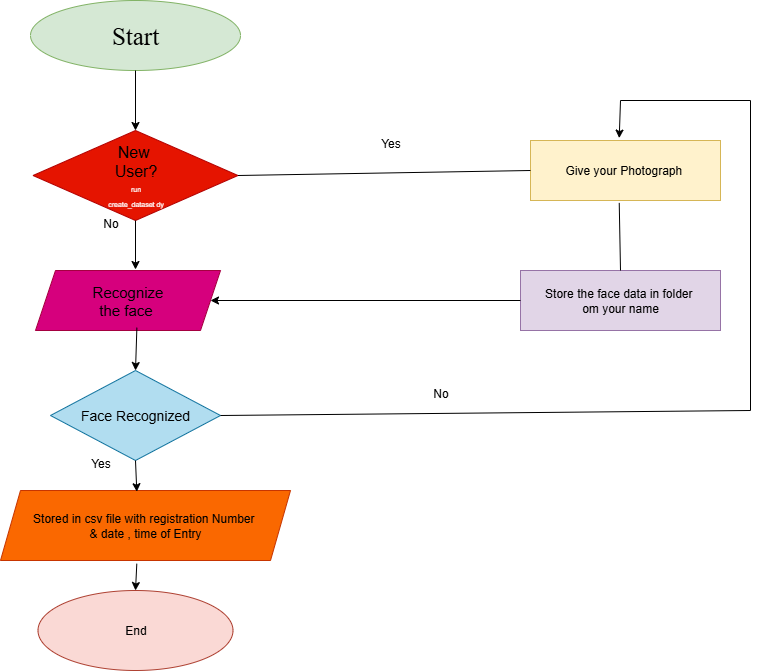

The diagram above was exported from draw.io. Its source (the exported page's mxGraphModel, read from the mxfile embedded in the PNG):
<mxGraphModel dx="1034" dy="666" grid="1" gridSize="10" guides="1" tooltips="1" connect="1" arrows="1" fold="1" page="1" pageScale="1" pageWidth="850" pageHeight="1100" math="0" shadow="0">
  <root>
    <mxCell id="0" />
    <mxCell id="1" parent="0" />
    <mxCell id="zHsAty76mZmSMS0LfGv--1" value="&lt;h2&gt;&lt;font face=&quot;Times New Roman&quot; style=&quot;font-size: 25px; font-weight: normal;&quot;&gt;Start&lt;/font&gt;&lt;/h2&gt;" style="ellipse;whiteSpace=wrap;html=1;fillColor=#d5e8d4;strokeColor=#82b366;" vertex="1" parent="1">
      <mxGeometry x="50" y="50" width="210" height="70" as="geometry" />
    </mxCell>
    <mxCell id="zHsAty76mZmSMS0LfGv--2" value="&lt;font style=&quot;color: rgb(0, 0, 0); font-size: 16px;&quot;&gt;New&amp;nbsp;&lt;/font&gt;&lt;div&gt;&lt;font style=&quot;color: rgb(0, 0, 0); font-size: 16px;&quot;&gt;User?&lt;/font&gt;&lt;/div&gt;&lt;div&gt;&lt;font style=&quot;font-size: 7px;&quot;&gt;run&lt;/font&gt;&lt;/div&gt;&lt;div&gt;&lt;font style=&quot;font-size: 7px;&quot;&gt;create_dataset dy&lt;/font&gt;&lt;/div&gt;" style="rhombus;whiteSpace=wrap;html=1;fillColor=#e51400;fontColor=#ffffff;strokeColor=#B20000;" vertex="1" parent="1">
      <mxGeometry x="52.5" y="180" width="205" height="90" as="geometry" />
    </mxCell>
    <mxCell id="zHsAty76mZmSMS0LfGv--3" value="&lt;font style=&quot;font-size: 15px; color: rgb(0, 0, 0);&quot;&gt;Recognize&lt;/font&gt;&lt;div&gt;&lt;font style=&quot;font-size: 15px; color: rgb(0, 0, 0);&quot;&gt;the face&amp;nbsp;&lt;/font&gt;&lt;/div&gt;" style="shape=parallelogram;perimeter=parallelogramPerimeter;whiteSpace=wrap;html=1;fixedSize=1;fillColor=light-dark(#d6007d, #ff90f3);fontColor=#ffffff;strokeColor=#A50040;" vertex="1" parent="1">
      <mxGeometry x="55" y="320" width="185" height="60" as="geometry" />
    </mxCell>
    <mxCell id="zHsAty76mZmSMS0LfGv--4" value="&lt;div style=&quot;&quot;&gt;&lt;span style=&quot;font-size: 14px;&quot;&gt;Face Recognized&lt;/span&gt;&lt;/div&gt;" style="rhombus;whiteSpace=wrap;html=1;fillColor=#b1ddf0;strokeColor=#10739e;align=center;" vertex="1" parent="1">
      <mxGeometry x="70" y="420" width="170" height="90" as="geometry" />
    </mxCell>
    <mxCell id="zHsAty76mZmSMS0LfGv--5" value="Stored in csv file with registration Number&amp;nbsp;&lt;div&gt;&amp;amp; date , time of Entry&lt;/div&gt;" style="shape=parallelogram;perimeter=parallelogramPerimeter;whiteSpace=wrap;html=1;fixedSize=1;fillColor=#fa6800;fontColor=#000000;strokeColor=#C73500;" vertex="1" parent="1">
      <mxGeometry x="20" y="540" width="290" height="70" as="geometry" />
    </mxCell>
    <mxCell id="zHsAty76mZmSMS0LfGv--6" value="End" style="ellipse;whiteSpace=wrap;html=1;fillColor=#fad9d5;strokeColor=#ae4132;" vertex="1" parent="1">
      <mxGeometry x="57.5" y="640" width="195" height="80" as="geometry" />
    </mxCell>
    <mxCell id="zHsAty76mZmSMS0LfGv--7" value="Give your Photograph&amp;nbsp;" style="rounded=0;whiteSpace=wrap;html=1;fillColor=#fff2cc;strokeColor=#d6b656;" vertex="1" parent="1">
      <mxGeometry x="550" y="190" width="190" height="60" as="geometry" />
    </mxCell>
    <mxCell id="zHsAty76mZmSMS0LfGv--8" value="Store the face data in folder&amp;nbsp;&lt;div&gt;om your name&lt;/div&gt;" style="rounded=0;whiteSpace=wrap;html=1;fillColor=#e1d5e7;strokeColor=#9673a6;" vertex="1" parent="1">
      <mxGeometry x="540" y="320" width="200" height="60" as="geometry" />
    </mxCell>
    <mxCell id="zHsAty76mZmSMS0LfGv--9" value="" style="endArrow=classic;html=1;rounded=0;entryX=0.5;entryY=0;entryDx=0;entryDy=0;exitX=0.5;exitY=1;exitDx=0;exitDy=0;" edge="1" parent="1" source="zHsAty76mZmSMS0LfGv--1" target="zHsAty76mZmSMS0LfGv--2">
      <mxGeometry width="50" height="50" relative="1" as="geometry">
        <mxPoint x="120" y="180" as="sourcePoint" />
        <mxPoint x="170" y="130" as="targetPoint" />
      </mxGeometry>
    </mxCell>
    <mxCell id="zHsAty76mZmSMS0LfGv--10" value="" style="endArrow=classic;html=1;rounded=0;exitX=0.5;exitY=1;exitDx=0;exitDy=0;" edge="1" parent="1" source="zHsAty76mZmSMS0LfGv--2">
      <mxGeometry width="50" height="50" relative="1" as="geometry">
        <mxPoint x="120" y="330" as="sourcePoint" />
        <mxPoint x="155" y="319" as="targetPoint" />
      </mxGeometry>
    </mxCell>
    <mxCell id="zHsAty76mZmSMS0LfGv--11" value="" style="endArrow=classic;html=1;rounded=0;entryX=0.5;entryY=0;entryDx=0;entryDy=0;exitX=0.548;exitY=0.953;exitDx=0;exitDy=0;exitPerimeter=0;" edge="1" parent="1" source="zHsAty76mZmSMS0LfGv--3" target="zHsAty76mZmSMS0LfGv--4">
      <mxGeometry width="50" height="50" relative="1" as="geometry">
        <mxPoint x="120" y="430" as="sourcePoint" />
        <mxPoint x="170" y="380" as="targetPoint" />
      </mxGeometry>
    </mxCell>
    <mxCell id="zHsAty76mZmSMS0LfGv--13" value="" style="endArrow=classic;html=1;rounded=0;entryX=0.47;entryY=0.017;entryDx=0;entryDy=0;entryPerimeter=0;exitX=0.5;exitY=1;exitDx=0;exitDy=0;" edge="1" parent="1" source="zHsAty76mZmSMS0LfGv--4" target="zHsAty76mZmSMS0LfGv--5">
      <mxGeometry width="50" height="50" relative="1" as="geometry">
        <mxPoint x="120" y="540" as="sourcePoint" />
        <mxPoint x="170" y="490" as="targetPoint" />
      </mxGeometry>
    </mxCell>
    <mxCell id="zHsAty76mZmSMS0LfGv--16" value="" style="endArrow=classic;html=1;rounded=0;entryX=0.5;entryY=0;entryDx=0;entryDy=0;exitX=0.47;exitY=1.046;exitDx=0;exitDy=0;exitPerimeter=0;" edge="1" parent="1" source="zHsAty76mZmSMS0LfGv--5" target="zHsAty76mZmSMS0LfGv--6">
      <mxGeometry width="50" height="50" relative="1" as="geometry">
        <mxPoint x="120" y="650" as="sourcePoint" />
        <mxPoint x="170" y="600" as="targetPoint" />
      </mxGeometry>
    </mxCell>
    <mxCell id="zHsAty76mZmSMS0LfGv--17" value="" style="endArrow=none;html=1;rounded=0;entryX=0;entryY=0.5;entryDx=0;entryDy=0;exitX=1;exitY=0.5;exitDx=0;exitDy=0;" edge="1" parent="1" source="zHsAty76mZmSMS0LfGv--2" target="zHsAty76mZmSMS0LfGv--7">
      <mxGeometry width="50" height="50" relative="1" as="geometry">
        <mxPoint x="310" y="250" as="sourcePoint" />
        <mxPoint x="360" y="200" as="targetPoint" />
      </mxGeometry>
    </mxCell>
    <mxCell id="zHsAty76mZmSMS0LfGv--18" value="" style="endArrow=classic;html=1;rounded=0;entryX=1;entryY=0.5;entryDx=0;entryDy=0;exitX=0;exitY=0.5;exitDx=0;exitDy=0;" edge="1" parent="1" source="zHsAty76mZmSMS0LfGv--8" target="zHsAty76mZmSMS0LfGv--3">
      <mxGeometry width="50" height="50" relative="1" as="geometry">
        <mxPoint x="400" y="390" as="sourcePoint" />
        <mxPoint x="450" y="340" as="targetPoint" />
      </mxGeometry>
    </mxCell>
    <mxCell id="zHsAty76mZmSMS0LfGv--19" value="" style="endArrow=none;html=1;rounded=0;exitX=0.5;exitY=0;exitDx=0;exitDy=0;entryX=0.467;entryY=1.04;entryDx=0;entryDy=0;entryPerimeter=0;" edge="1" parent="1" source="zHsAty76mZmSMS0LfGv--8" target="zHsAty76mZmSMS0LfGv--7">
      <mxGeometry width="50" height="50" relative="1" as="geometry">
        <mxPoint x="610" y="310" as="sourcePoint" />
        <mxPoint x="660" y="260" as="targetPoint" />
      </mxGeometry>
    </mxCell>
    <mxCell id="zHsAty76mZmSMS0LfGv--22" value="" style="endArrow=classic;html=1;rounded=0;exitX=1;exitY=0.5;exitDx=0;exitDy=0;entryX=0.467;entryY=-0.04;entryDx=0;entryDy=0;entryPerimeter=0;" edge="1" parent="1" source="zHsAty76mZmSMS0LfGv--4" target="zHsAty76mZmSMS0LfGv--7">
      <mxGeometry relative="1" as="geometry">
        <mxPoint x="390" y="370" as="sourcePoint" />
        <mxPoint x="600" y="150" as="targetPoint" />
        <Array as="points">
          <mxPoint x="770" y="460" />
          <mxPoint x="770" y="150" />
          <mxPoint x="640" y="150" />
        </Array>
      </mxGeometry>
    </mxCell>
    <mxCell id="zHsAty76mZmSMS0LfGv--24" value="No" style="text;html=1;align=center;verticalAlign=middle;resizable=0;points=[];autosize=1;strokeColor=none;fillColor=none;" vertex="1" parent="1">
      <mxGeometry x="110" y="258" width="40" height="30" as="geometry" />
    </mxCell>
    <mxCell id="zHsAty76mZmSMS0LfGv--25" value="Yes" style="text;html=1;align=center;verticalAlign=middle;resizable=0;points=[];autosize=1;strokeColor=none;fillColor=none;" vertex="1" parent="1">
      <mxGeometry x="390" y="178" width="40" height="30" as="geometry" />
    </mxCell>
    <mxCell id="zHsAty76mZmSMS0LfGv--26" value="No" style="text;html=1;align=center;verticalAlign=middle;resizable=0;points=[];autosize=1;strokeColor=none;fillColor=none;" vertex="1" parent="1">
      <mxGeometry x="440" y="428" width="40" height="30" as="geometry" />
    </mxCell>
    <mxCell id="zHsAty76mZmSMS0LfGv--27" value="Yes" style="text;html=1;align=center;verticalAlign=middle;resizable=0;points=[];autosize=1;strokeColor=none;fillColor=none;" vertex="1" parent="1">
      <mxGeometry x="100" y="498" width="40" height="30" as="geometry" />
    </mxCell>
  </root>
</mxGraphModel>